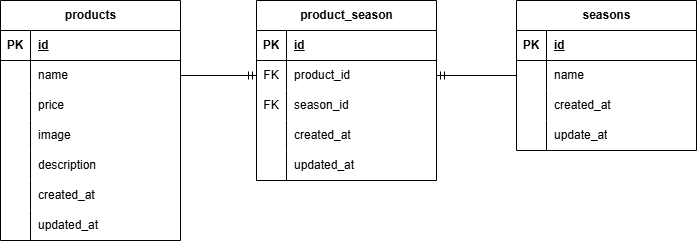

The diagram above was exported from draw.io. Its source (the exported page's mxGraphModel, read from the mxfile embedded in the PNG):
<mxGraphModel dx="1213" dy="704" grid="1" gridSize="10" guides="1" tooltips="1" connect="1" arrows="1" fold="1" page="1" pageScale="1" pageWidth="827" pageHeight="1169" background="#FFFFFF" math="0" shadow="0">
  <root>
    <mxCell id="0" />
    <mxCell id="1" parent="0" />
    <mxCell id="2" value="products" style="shape=table;startSize=30;container=1;collapsible=1;childLayout=tableLayout;fixedRows=1;rowLines=0;fontStyle=1;align=center;resizeLast=1;html=1;" parent="1" vertex="1">
      <mxGeometry x="60" y="80" width="180" height="240" as="geometry" />
    </mxCell>
    <mxCell id="3" value="" style="shape=tableRow;horizontal=0;startSize=0;swimlaneHead=0;swimlaneBody=0;fillColor=none;collapsible=0;dropTarget=0;points=[[0,0.5],[1,0.5]];portConstraint=eastwest;top=0;left=0;right=0;bottom=1;" parent="2" vertex="1">
      <mxGeometry y="30" width="180" height="30" as="geometry" />
    </mxCell>
    <mxCell id="4" value="PK" style="shape=partialRectangle;connectable=0;fillColor=none;top=0;left=0;bottom=0;right=0;fontStyle=1;overflow=hidden;whiteSpace=wrap;html=1;" parent="3" vertex="1">
      <mxGeometry width="30" height="30" as="geometry">
        <mxRectangle width="30" height="30" as="alternateBounds" />
      </mxGeometry>
    </mxCell>
    <mxCell id="5" value="id" style="shape=partialRectangle;connectable=0;fillColor=none;top=0;left=0;bottom=0;right=0;align=left;spacingLeft=6;fontStyle=5;overflow=hidden;whiteSpace=wrap;html=1;" parent="3" vertex="1">
      <mxGeometry x="30" width="150" height="30" as="geometry">
        <mxRectangle width="150" height="30" as="alternateBounds" />
      </mxGeometry>
    </mxCell>
    <mxCell id="6" value="" style="shape=tableRow;horizontal=0;startSize=0;swimlaneHead=0;swimlaneBody=0;fillColor=none;collapsible=0;dropTarget=0;points=[[0,0.5],[1,0.5]];portConstraint=eastwest;top=0;left=0;right=0;bottom=0;" parent="2" vertex="1">
      <mxGeometry y="60" width="180" height="30" as="geometry" />
    </mxCell>
    <mxCell id="7" value="" style="shape=partialRectangle;connectable=0;fillColor=none;top=0;left=0;bottom=0;right=0;editable=1;overflow=hidden;whiteSpace=wrap;html=1;" parent="6" vertex="1">
      <mxGeometry width="30" height="30" as="geometry">
        <mxRectangle width="30" height="30" as="alternateBounds" />
      </mxGeometry>
    </mxCell>
    <mxCell id="8" value="name" style="shape=partialRectangle;connectable=0;fillColor=none;top=0;left=0;bottom=0;right=0;align=left;spacingLeft=6;overflow=hidden;whiteSpace=wrap;html=1;" parent="6" vertex="1">
      <mxGeometry x="30" width="150" height="30" as="geometry">
        <mxRectangle width="150" height="30" as="alternateBounds" />
      </mxGeometry>
    </mxCell>
    <mxCell id="9" value="" style="shape=tableRow;horizontal=0;startSize=0;swimlaneHead=0;swimlaneBody=0;fillColor=none;collapsible=0;dropTarget=0;points=[[0,0.5],[1,0.5]];portConstraint=eastwest;top=0;left=0;right=0;bottom=0;" parent="2" vertex="1">
      <mxGeometry y="90" width="180" height="30" as="geometry" />
    </mxCell>
    <mxCell id="10" value="" style="shape=partialRectangle;connectable=0;fillColor=none;top=0;left=0;bottom=0;right=0;editable=1;overflow=hidden;whiteSpace=wrap;html=1;" parent="9" vertex="1">
      <mxGeometry width="30" height="30" as="geometry">
        <mxRectangle width="30" height="30" as="alternateBounds" />
      </mxGeometry>
    </mxCell>
    <mxCell id="11" value="price" style="shape=partialRectangle;connectable=0;fillColor=none;top=0;left=0;bottom=0;right=0;align=left;spacingLeft=6;overflow=hidden;whiteSpace=wrap;html=1;" parent="9" vertex="1">
      <mxGeometry x="30" width="150" height="30" as="geometry">
        <mxRectangle width="150" height="30" as="alternateBounds" />
      </mxGeometry>
    </mxCell>
    <mxCell id="12" value="" style="shape=tableRow;horizontal=0;startSize=0;swimlaneHead=0;swimlaneBody=0;fillColor=none;collapsible=0;dropTarget=0;points=[[0,0.5],[1,0.5]];portConstraint=eastwest;top=0;left=0;right=0;bottom=0;" parent="2" vertex="1">
      <mxGeometry y="120" width="180" height="30" as="geometry" />
    </mxCell>
    <mxCell id="13" value="" style="shape=partialRectangle;connectable=0;fillColor=none;top=0;left=0;bottom=0;right=0;editable=1;overflow=hidden;whiteSpace=wrap;html=1;" parent="12" vertex="1">
      <mxGeometry width="30" height="30" as="geometry">
        <mxRectangle width="30" height="30" as="alternateBounds" />
      </mxGeometry>
    </mxCell>
    <mxCell id="14" value="image" style="shape=partialRectangle;connectable=0;fillColor=none;top=0;left=0;bottom=0;right=0;align=left;spacingLeft=6;overflow=hidden;whiteSpace=wrap;html=1;" parent="12" vertex="1">
      <mxGeometry x="30" width="150" height="30" as="geometry">
        <mxRectangle width="150" height="30" as="alternateBounds" />
      </mxGeometry>
    </mxCell>
    <mxCell id="18" style="shape=tableRow;horizontal=0;startSize=0;swimlaneHead=0;swimlaneBody=0;fillColor=none;collapsible=0;dropTarget=0;points=[[0,0.5],[1,0.5]];portConstraint=eastwest;top=0;left=0;right=0;bottom=0;" parent="2" vertex="1">
      <mxGeometry y="150" width="180" height="30" as="geometry" />
    </mxCell>
    <mxCell id="19" style="shape=partialRectangle;connectable=0;fillColor=none;top=0;left=0;bottom=0;right=0;editable=1;overflow=hidden;whiteSpace=wrap;html=1;" parent="18" vertex="1">
      <mxGeometry width="30" height="30" as="geometry">
        <mxRectangle width="30" height="30" as="alternateBounds" />
      </mxGeometry>
    </mxCell>
    <mxCell id="20" value="description" style="shape=partialRectangle;connectable=0;fillColor=none;top=0;left=0;bottom=0;right=0;align=left;spacingLeft=6;overflow=hidden;whiteSpace=wrap;html=1;" parent="18" vertex="1">
      <mxGeometry x="30" width="150" height="30" as="geometry">
        <mxRectangle width="150" height="30" as="alternateBounds" />
      </mxGeometry>
    </mxCell>
    <mxCell id="15" style="shape=tableRow;horizontal=0;startSize=0;swimlaneHead=0;swimlaneBody=0;fillColor=none;collapsible=0;dropTarget=0;points=[[0,0.5],[1,0.5]];portConstraint=eastwest;top=0;left=0;right=0;bottom=0;" parent="2" vertex="1">
      <mxGeometry y="180" width="180" height="30" as="geometry" />
    </mxCell>
    <mxCell id="16" style="shape=partialRectangle;connectable=0;fillColor=none;top=0;left=0;bottom=0;right=0;editable=1;overflow=hidden;whiteSpace=wrap;html=1;" parent="15" vertex="1">
      <mxGeometry width="30" height="30" as="geometry">
        <mxRectangle width="30" height="30" as="alternateBounds" />
      </mxGeometry>
    </mxCell>
    <mxCell id="17" value="created_at" style="shape=partialRectangle;connectable=0;fillColor=none;top=0;left=0;bottom=0;right=0;align=left;spacingLeft=6;overflow=hidden;whiteSpace=wrap;html=1;" parent="15" vertex="1">
      <mxGeometry x="30" width="150" height="30" as="geometry">
        <mxRectangle width="150" height="30" as="alternateBounds" />
      </mxGeometry>
    </mxCell>
    <mxCell id="21" style="shape=tableRow;horizontal=0;startSize=0;swimlaneHead=0;swimlaneBody=0;fillColor=none;collapsible=0;dropTarget=0;points=[[0,0.5],[1,0.5]];portConstraint=eastwest;top=0;left=0;right=0;bottom=0;" parent="2" vertex="1">
      <mxGeometry y="210" width="180" height="30" as="geometry" />
    </mxCell>
    <mxCell id="22" style="shape=partialRectangle;connectable=0;fillColor=none;top=0;left=0;bottom=0;right=0;editable=1;overflow=hidden;whiteSpace=wrap;html=1;" parent="21" vertex="1">
      <mxGeometry width="30" height="30" as="geometry">
        <mxRectangle width="30" height="30" as="alternateBounds" />
      </mxGeometry>
    </mxCell>
    <mxCell id="23" value="updated_at" style="shape=partialRectangle;connectable=0;fillColor=none;top=0;left=0;bottom=0;right=0;align=left;spacingLeft=6;overflow=hidden;whiteSpace=wrap;html=1;" parent="21" vertex="1">
      <mxGeometry x="30" width="150" height="30" as="geometry">
        <mxRectangle width="150" height="30" as="alternateBounds" />
      </mxGeometry>
    </mxCell>
    <mxCell id="24" value="product_season" style="shape=table;startSize=30;container=1;collapsible=1;childLayout=tableLayout;fixedRows=1;rowLines=0;fontStyle=1;align=center;resizeLast=1;html=1;" parent="1" vertex="1">
      <mxGeometry x="316" y="80" width="180" height="180" as="geometry" />
    </mxCell>
    <mxCell id="25" value="" style="shape=tableRow;horizontal=0;startSize=0;swimlaneHead=0;swimlaneBody=0;fillColor=none;collapsible=0;dropTarget=0;points=[[0,0.5],[1,0.5]];portConstraint=eastwest;top=0;left=0;right=0;bottom=1;" parent="24" vertex="1">
      <mxGeometry y="30" width="180" height="30" as="geometry" />
    </mxCell>
    <mxCell id="26" value="PK" style="shape=partialRectangle;connectable=0;fillColor=none;top=0;left=0;bottom=0;right=0;fontStyle=1;overflow=hidden;whiteSpace=wrap;html=1;" parent="25" vertex="1">
      <mxGeometry width="30" height="30" as="geometry">
        <mxRectangle width="30" height="30" as="alternateBounds" />
      </mxGeometry>
    </mxCell>
    <mxCell id="27" value="id" style="shape=partialRectangle;connectable=0;fillColor=none;top=0;left=0;bottom=0;right=0;align=left;spacingLeft=6;fontStyle=5;overflow=hidden;whiteSpace=wrap;html=1;" parent="25" vertex="1">
      <mxGeometry x="30" width="150" height="30" as="geometry">
        <mxRectangle width="150" height="30" as="alternateBounds" />
      </mxGeometry>
    </mxCell>
    <mxCell id="28" value="" style="shape=tableRow;horizontal=0;startSize=0;swimlaneHead=0;swimlaneBody=0;fillColor=none;collapsible=0;dropTarget=0;points=[[0,0.5],[1,0.5]];portConstraint=eastwest;top=0;left=0;right=0;bottom=0;" parent="24" vertex="1">
      <mxGeometry y="60" width="180" height="30" as="geometry" />
    </mxCell>
    <mxCell id="29" value="FK" style="shape=partialRectangle;connectable=0;fillColor=none;top=0;left=0;bottom=0;right=0;editable=1;overflow=hidden;whiteSpace=wrap;html=1;" parent="28" vertex="1">
      <mxGeometry width="30" height="30" as="geometry">
        <mxRectangle width="30" height="30" as="alternateBounds" />
      </mxGeometry>
    </mxCell>
    <mxCell id="30" value="product_id" style="shape=partialRectangle;connectable=0;fillColor=none;top=0;left=0;bottom=0;right=0;align=left;spacingLeft=6;overflow=hidden;whiteSpace=wrap;html=1;" parent="28" vertex="1">
      <mxGeometry x="30" width="150" height="30" as="geometry">
        <mxRectangle width="150" height="30" as="alternateBounds" />
      </mxGeometry>
    </mxCell>
    <mxCell id="31" value="" style="shape=tableRow;horizontal=0;startSize=0;swimlaneHead=0;swimlaneBody=0;fillColor=none;collapsible=0;dropTarget=0;points=[[0,0.5],[1,0.5]];portConstraint=eastwest;top=0;left=0;right=0;bottom=0;" parent="24" vertex="1">
      <mxGeometry y="90" width="180" height="30" as="geometry" />
    </mxCell>
    <mxCell id="32" value="FK" style="shape=partialRectangle;connectable=0;fillColor=none;top=0;left=0;bottom=0;right=0;editable=1;overflow=hidden;whiteSpace=wrap;html=1;" parent="31" vertex="1">
      <mxGeometry width="30" height="30" as="geometry">
        <mxRectangle width="30" height="30" as="alternateBounds" />
      </mxGeometry>
    </mxCell>
    <mxCell id="33" value="season_id" style="shape=partialRectangle;connectable=0;fillColor=none;top=0;left=0;bottom=0;right=0;align=left;spacingLeft=6;overflow=hidden;whiteSpace=wrap;html=1;" parent="31" vertex="1">
      <mxGeometry x="30" width="150" height="30" as="geometry">
        <mxRectangle width="150" height="30" as="alternateBounds" />
      </mxGeometry>
    </mxCell>
    <mxCell id="34" value="" style="shape=tableRow;horizontal=0;startSize=0;swimlaneHead=0;swimlaneBody=0;fillColor=none;collapsible=0;dropTarget=0;points=[[0,0.5],[1,0.5]];portConstraint=eastwest;top=0;left=0;right=0;bottom=0;" parent="24" vertex="1">
      <mxGeometry y="120" width="180" height="30" as="geometry" />
    </mxCell>
    <mxCell id="35" value="" style="shape=partialRectangle;connectable=0;fillColor=none;top=0;left=0;bottom=0;right=0;editable=1;overflow=hidden;whiteSpace=wrap;html=1;" parent="34" vertex="1">
      <mxGeometry width="30" height="30" as="geometry">
        <mxRectangle width="30" height="30" as="alternateBounds" />
      </mxGeometry>
    </mxCell>
    <mxCell id="36" value="created_at" style="shape=partialRectangle;connectable=0;fillColor=none;top=0;left=0;bottom=0;right=0;align=left;spacingLeft=6;overflow=hidden;whiteSpace=wrap;html=1;" parent="34" vertex="1">
      <mxGeometry x="30" width="150" height="30" as="geometry">
        <mxRectangle width="150" height="30" as="alternateBounds" />
      </mxGeometry>
    </mxCell>
    <mxCell id="37" style="shape=tableRow;horizontal=0;startSize=0;swimlaneHead=0;swimlaneBody=0;fillColor=none;collapsible=0;dropTarget=0;points=[[0,0.5],[1,0.5]];portConstraint=eastwest;top=0;left=0;right=0;bottom=0;" parent="24" vertex="1">
      <mxGeometry y="150" width="180" height="30" as="geometry" />
    </mxCell>
    <mxCell id="38" style="shape=partialRectangle;connectable=0;fillColor=none;top=0;left=0;bottom=0;right=0;editable=1;overflow=hidden;whiteSpace=wrap;html=1;" parent="37" vertex="1">
      <mxGeometry width="30" height="30" as="geometry">
        <mxRectangle width="30" height="30" as="alternateBounds" />
      </mxGeometry>
    </mxCell>
    <mxCell id="39" value="updated_at" style="shape=partialRectangle;connectable=0;fillColor=none;top=0;left=0;bottom=0;right=0;align=left;spacingLeft=6;overflow=hidden;whiteSpace=wrap;html=1;" parent="37" vertex="1">
      <mxGeometry x="30" width="150" height="30" as="geometry">
        <mxRectangle width="150" height="30" as="alternateBounds" />
      </mxGeometry>
    </mxCell>
    <mxCell id="40" value="seasons" style="shape=table;startSize=30;container=1;collapsible=1;childLayout=tableLayout;fixedRows=1;rowLines=0;fontStyle=1;align=center;resizeLast=1;html=1;" parent="1" vertex="1">
      <mxGeometry x="576" y="80" width="180" height="150" as="geometry" />
    </mxCell>
    <mxCell id="41" value="" style="shape=tableRow;horizontal=0;startSize=0;swimlaneHead=0;swimlaneBody=0;fillColor=none;collapsible=0;dropTarget=0;points=[[0,0.5],[1,0.5]];portConstraint=eastwest;top=0;left=0;right=0;bottom=1;" parent="40" vertex="1">
      <mxGeometry y="30" width="180" height="30" as="geometry" />
    </mxCell>
    <mxCell id="42" value="PK" style="shape=partialRectangle;connectable=0;fillColor=none;top=0;left=0;bottom=0;right=0;fontStyle=1;overflow=hidden;whiteSpace=wrap;html=1;" parent="41" vertex="1">
      <mxGeometry width="30" height="30" as="geometry">
        <mxRectangle width="30" height="30" as="alternateBounds" />
      </mxGeometry>
    </mxCell>
    <mxCell id="43" value="id" style="shape=partialRectangle;connectable=0;fillColor=none;top=0;left=0;bottom=0;right=0;align=left;spacingLeft=6;fontStyle=5;overflow=hidden;whiteSpace=wrap;html=1;" parent="41" vertex="1">
      <mxGeometry x="30" width="150" height="30" as="geometry">
        <mxRectangle width="150" height="30" as="alternateBounds" />
      </mxGeometry>
    </mxCell>
    <mxCell id="44" value="" style="shape=tableRow;horizontal=0;startSize=0;swimlaneHead=0;swimlaneBody=0;fillColor=none;collapsible=0;dropTarget=0;points=[[0,0.5],[1,0.5]];portConstraint=eastwest;top=0;left=0;right=0;bottom=0;" parent="40" vertex="1">
      <mxGeometry y="60" width="180" height="30" as="geometry" />
    </mxCell>
    <mxCell id="45" value="" style="shape=partialRectangle;connectable=0;fillColor=none;top=0;left=0;bottom=0;right=0;editable=1;overflow=hidden;whiteSpace=wrap;html=1;" parent="44" vertex="1">
      <mxGeometry width="30" height="30" as="geometry">
        <mxRectangle width="30" height="30" as="alternateBounds" />
      </mxGeometry>
    </mxCell>
    <mxCell id="46" value="name" style="shape=partialRectangle;connectable=0;fillColor=none;top=0;left=0;bottom=0;right=0;align=left;spacingLeft=6;overflow=hidden;whiteSpace=wrap;html=1;" parent="44" vertex="1">
      <mxGeometry x="30" width="150" height="30" as="geometry">
        <mxRectangle width="150" height="30" as="alternateBounds" />
      </mxGeometry>
    </mxCell>
    <mxCell id="47" value="" style="shape=tableRow;horizontal=0;startSize=0;swimlaneHead=0;swimlaneBody=0;fillColor=none;collapsible=0;dropTarget=0;points=[[0,0.5],[1,0.5]];portConstraint=eastwest;top=0;left=0;right=0;bottom=0;" parent="40" vertex="1">
      <mxGeometry y="90" width="180" height="30" as="geometry" />
    </mxCell>
    <mxCell id="48" value="" style="shape=partialRectangle;connectable=0;fillColor=none;top=0;left=0;bottom=0;right=0;editable=1;overflow=hidden;whiteSpace=wrap;html=1;" parent="47" vertex="1">
      <mxGeometry width="30" height="30" as="geometry">
        <mxRectangle width="30" height="30" as="alternateBounds" />
      </mxGeometry>
    </mxCell>
    <mxCell id="49" value="created_at" style="shape=partialRectangle;connectable=0;fillColor=none;top=0;left=0;bottom=0;right=0;align=left;spacingLeft=6;overflow=hidden;whiteSpace=wrap;html=1;" parent="47" vertex="1">
      <mxGeometry x="30" width="150" height="30" as="geometry">
        <mxRectangle width="150" height="30" as="alternateBounds" />
      </mxGeometry>
    </mxCell>
    <mxCell id="50" value="" style="shape=tableRow;horizontal=0;startSize=0;swimlaneHead=0;swimlaneBody=0;fillColor=none;collapsible=0;dropTarget=0;points=[[0,0.5],[1,0.5]];portConstraint=eastwest;top=0;left=0;right=0;bottom=0;" parent="40" vertex="1">
      <mxGeometry y="120" width="180" height="30" as="geometry" />
    </mxCell>
    <mxCell id="51" value="" style="shape=partialRectangle;connectable=0;fillColor=none;top=0;left=0;bottom=0;right=0;editable=1;overflow=hidden;whiteSpace=wrap;html=1;" parent="50" vertex="1">
      <mxGeometry width="30" height="30" as="geometry">
        <mxRectangle width="30" height="30" as="alternateBounds" />
      </mxGeometry>
    </mxCell>
    <mxCell id="52" value="update_at" style="shape=partialRectangle;connectable=0;fillColor=none;top=0;left=0;bottom=0;right=0;align=left;spacingLeft=6;overflow=hidden;whiteSpace=wrap;html=1;" parent="50" vertex="1">
      <mxGeometry x="30" width="150" height="30" as="geometry">
        <mxRectangle width="150" height="30" as="alternateBounds" />
      </mxGeometry>
    </mxCell>
    <mxCell id="55" value="" style="fontSize=12;html=1;endArrow=ERmandOne;entryX=0;entryY=0.5;entryDx=0;entryDy=0;exitX=1;exitY=0.5;exitDx=0;exitDy=0;" parent="1" source="6" target="28" edge="1">
      <mxGeometry width="100" height="100" relative="1" as="geometry">
        <mxPoint x="240.18000000000006" y="130.06000000000006" as="sourcePoint" />
        <mxPoint x="360.3599999999999" y="130.06000000000006" as="targetPoint" />
      </mxGeometry>
    </mxCell>
    <mxCell id="57" value="" style="fontSize=12;html=1;endArrow=ERmandOne;entryX=1;entryY=0.5;entryDx=0;entryDy=0;exitX=0;exitY=0.5;exitDx=0;exitDy=0;" parent="1" source="44" target="28" edge="1">
      <mxGeometry width="100" height="100" relative="1" as="geometry">
        <mxPoint x="690" y="50" as="sourcePoint" />
        <mxPoint x="660.1799999999998" y="140.06000000000006" as="targetPoint" />
      </mxGeometry>
    </mxCell>
  </root>
</mxGraphModel>